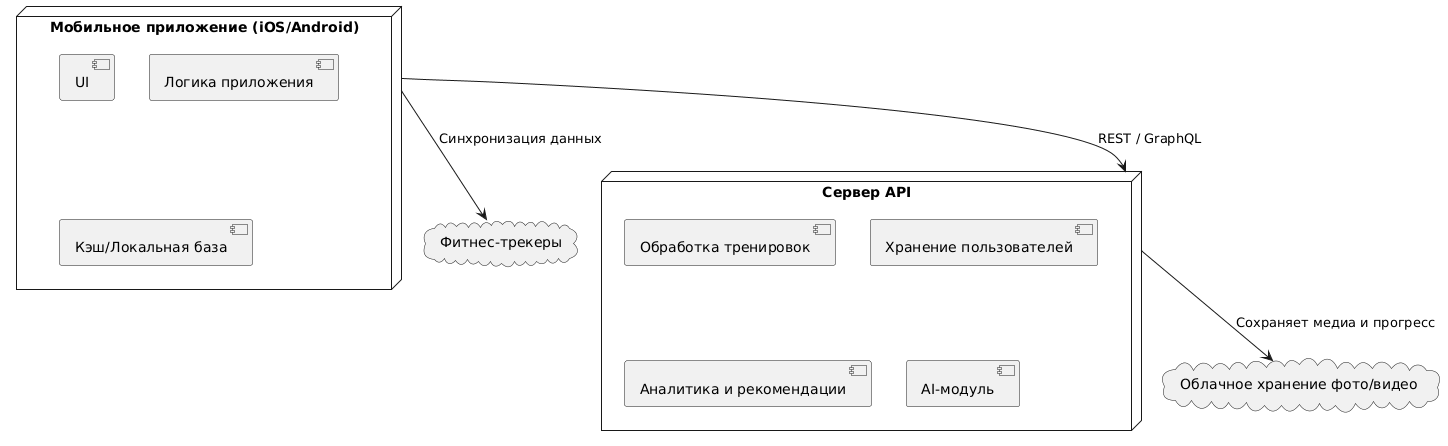

The diagram above was rendered by PlantUML. Its source (embedded in the PNG):
@startuml
node "Мобильное приложение (iOS/Android)" as App {
    component "UI" 
    component "Логика приложения" 
    component "Кэш/Локальная база" 
}

node "Сервер API" as Server {
    component "Обработка тренировок"
    component "Хранение пользователей"
    component "Аналитика и рекомендации"
    component "AI-модуль"
}

cloud "Фитнес-трекеры" as Tracker
cloud "Облачное хранение фото/видео" as CloudStorage

App --> Server : REST / GraphQL
App --> Tracker : Синхронизация данных
Server --> CloudStorage : Сохраняет медиа и прогресс
@enduml